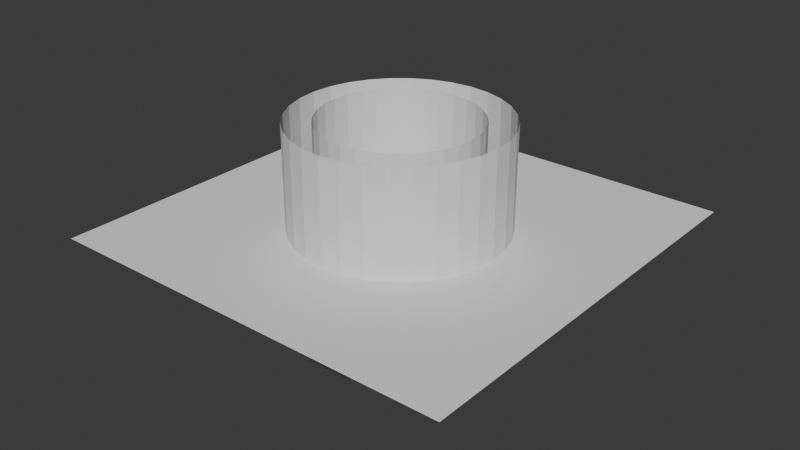 # Source: open_volume.blend  (saved by Blender 4.2.66; exported with 4.5.12 LTS)
import bpy
from mathutils import Matrix  # noqa: F401  (used for matrix-valued properties, if any)

bpy.ops.wm.read_factory_settings(use_empty=True)
scene = bpy.context.scene
scene.name = 'Scene'

# ---- collections
col_collection = bpy.data.collections.new('Collection'); scene.collection.children.link(col_collection)

# ---- world
world_world = bpy.data.worlds.new('World'); scene.world = world_world
world_world.use_nodes = True; world_world.node_tree.nodes.clear()
_N = world_world.node_tree.nodes; _L = world_world.node_tree.links
n0 = _N.new('ShaderNodeOutputWorld'); n0.name = 'World Output'; n0.location = (300, 300)
n1 = _N.new('ShaderNodeBackground'); n1.name = 'Background'; n1.location = (10, 300)
n1.inputs[0].default_value = (0.05088, 0.05088, 0.05088, 1.0)
_L.new(n1.outputs[0], n0.inputs[0])
n0.is_active_output = True
world_world.color = (0.05088, 0.05088, 0.05088)
world_world.sun_shadow_jitter_overblur = 0.0

# ---- meshes
me_cylinder = bpy.data.meshes.new('Cylinder')
me_cylinder.from_pydata([(0.0, 1.0, -1.0), (0.0, 1.0, 1.0), (0.1951, 0.9808, -1.0), (0.1951, 0.9808, 1.0), (0.3827, 0.9239, -1.0), (0.3827, 0.9239, 1.0), (0.5556, 0.8315, -1.0), (0.5556, 0.8315, 1.0), (0.7071, 0.7071, -1.0), (0.7071, 0.7071, 1.0), (0.8315, 0.5556, -1.0), (0.8315, 0.5556, 1.0), (0.9239, 0.3827, -1.0), (0.9239, 0.3827, 1.0), (0.9808, 0.1951, -1.0), (0.9808, 0.1951, 1.0), (1.0, 0.0, -1.0), (1.0, 0.0, 1.0), (0.9808, -0.1951, -1.0), (0.9808, -0.1951, 1.0), (0.9239, -0.3827, -1.0), (0.9239, -0.3827, 1.0), (0.8315, -0.5556, -1.0), (0.8315, -0.5556, 1.0), (0.7071, -0.7071, -1.0), (0.7071, -0.7071, 1.0), (0.5556, -0.8315, -1.0), (0.5556, -0.8315, 1.0), (0.3827, -0.9239, -1.0), (0.3827, -0.9239, 1.0), (0.1951, -0.9808, -1.0), (0.1951, -0.9808, 1.0), (0.0, -1.0, -1.0), (0.0, -1.0, 1.0), (-0.1951, -0.9808, -1.0), (-0.1951, -0.9808, 1.0), (-0.3827, -0.9239, -1.0), (-0.3827, -0.9239, 1.0), (-0.5556, -0.8315, -1.0), (-0.5556, -0.8315, 1.0), (-0.7071, -0.7071, -1.0), (-0.7071, -0.7071, 1.0), (-0.8315, -0.5556, -1.0), (-0.8315, -0.5556, 1.0), (-0.9239, -0.3827, -1.0), (-0.9239, -0.3827, 1.0), (-0.9808, -0.1951, -1.0), (-0.9808, -0.1951, 1.0), (-1.0, 0.0, -1.0), (-1.0, 0.0, 1.0), (-0.9808, 0.1951, -1.0), (-0.9808, 0.1951, 1.0), (-0.9239, 0.3827, -1.0), (-0.9239, 0.3827, 1.0), (-0.8315, 0.5556, -1.0), (-0.8315, 0.5556, 1.0), (-0.7071, 0.7071, -1.0), (-0.7071, 0.7071, 1.0), (-0.5556, 0.8315, -1.0), (-0.5556, 0.8315, 1.0), (-0.3827, 0.9239, -1.0), (-0.3827, 0.9239, 1.0), (-0.1951, 0.9808, -1.0), (-0.1951, 0.9808, 1.0), (-0.4114, 0.6157, 1.0), (-0.2834, 0.6841, 1.0), (-0.1445, 0.7262, 1.0), (-0.7262, -0.1445, 1.0), (-0.6157, -0.4114, 1.0), (-0.6841, -0.2834, 1.0), (0.1445, -0.7262, 1.0), (0.4114, -0.6157, 1.0), (0.2834, -0.6841, 1.0), (0.6157, 0.4114, 1.0), (0.7262, 0.1445, 1.0), (0.6841, 0.2834, 1.0), (-0.7405, 0.0, 1.0), (-0.7262, 0.1445, 1.0), (-0.6157, 0.4114, 1.0), (-0.6841, 0.2834, 1.0), (-0.5236, 0.5236, 1.0), (-0.4114, -0.6157, 1.0), (0.0, 0.7405, 1.0), (0.2834, 0.6841, 1.0), (0.1445, 0.7262, 1.0), (-0.5236, -0.5236, 1.0), (-0.2834, -0.6841, 1.0), (-0.1445, -0.7262, 1.0), (0.0, -0.7405, 1.0), (0.4114, 0.6157, 1.0), (0.6157, -0.4114, 1.0), (0.5236, 0.5236, 1.0), (0.7262, -0.1445, 1.0), (0.7405, 0.0, 1.0), (0.6841, -0.2834, 1.0), (0.5236, -0.5236, 1.0), (0.2834, 0.6841, -1.0), (0.5236, 0.5236, -1.0), (0.4114, 0.6157, -1.0), (0.5236, -0.5236, -1.0), (0.6157, -0.4114, -1.0), (0.6841, -0.2834, -1.0), (-0.5236, -0.5236, -1.0), (-0.4114, -0.6157, -1.0), (-0.2834, -0.6841, -1.0), (-0.6841, 0.2834, -1.0), (-0.5236, 0.5236, -1.0), (-0.6157, 0.4114, -1.0), (-0.1445, 0.7262, -1.0), (0.0, 0.7405, -1.0), (0.1445, 0.7262, -1.0), (0.2834, -0.6841, -1.0), (0.6841, 0.2834, -1.0), (0.6157, 0.4114, -1.0), (0.7405, 0.0, -1.0), (0.7262, -0.1445, -1.0), (0.7262, 0.1445, -1.0), (0.4114, -0.6157, -1.0), (-0.7405, 0.0, -1.0), (-0.7262, -0.1445, -1.0), (-0.7262, 0.1445, -1.0), (-0.6157, -0.4114, -1.0), (-0.6841, -0.2834, -1.0), (-0.2834, 0.6841, -1.0), (-0.4114, 0.6157, -1.0), (0.1445, -0.7262, -1.0), (-0.1445, -0.7262, -1.0), (0.0, -0.7405, -1.0)], [], [(0, 1, 3, 2), (2, 3, 5, 4), (4, 5, 7, 6), (6, 7, 9, 8), (8, 9, 11, 10), (10, 11, 13, 12), (12, 13, 15, 14), (14, 15, 17, 16), (16, 17, 19, 18), (18, 19, 21, 20), (20, 21, 23, 22), (22, 23, 25, 24), (24, 25, 27, 26), (26, 27, 29, 28), (28, 29, 31, 30), (30, 31, 33, 32), (32, 33, 35, 34), (34, 35, 37, 36), (36, 37, 39, 38), (38, 39, 41, 40), (40, 41, 43, 42), (42, 43, 45, 44), (44, 45, 47, 46), (46, 47, 49, 48), (48, 49, 51, 50), (50, 51, 53, 52), (52, 53, 55, 54), (54, 55, 57, 56), (56, 57, 59, 58), (58, 59, 61, 60), (60, 61, 63, 62), (62, 63, 1, 0), (110, 84, 82, 109), (96, 83, 84, 110), (98, 89, 83, 96), (97, 91, 89, 98), (73, 91, 97, 113), (75, 73, 113, 112), (74, 75, 112, 116), (93, 74, 116, 114), (92, 93, 114, 115), (94, 92, 115, 101), (90, 94, 101, 100), (95, 90, 100, 99), (71, 95, 99, 117), (72, 71, 117, 111), (70, 72, 111, 125), (88, 70, 125, 127), (87, 88, 127, 126), (86, 87, 126, 104), (81, 86, 104, 103), (85, 81, 103, 102), (121, 68, 85, 102), (122, 69, 68, 121), (119, 67, 69, 122), (118, 76, 67, 119), (120, 77, 76, 118), (105, 79, 77, 120), (107, 78, 79, 105), (106, 80, 78, 107), (124, 64, 80, 106), (123, 65, 64, 124), (108, 66, 65, 123), (109, 82, 66, 108)])
_uv = me_cylinder.uv_layers.new(name='UVMap')
_uv.uv.foreach_set('vector', [1.0, 0.5, 1.0, 1.0, 0.9688, 1.0, 0.9688, 0.5, 0.9688, 0.5, 0.9688, 1.0, 0.9375, 1.0, 0.9375, 0.5, 0.9375, 0.5, 0.9375, 1.0, 0.9062, 1.0, 0.9062, 0.5, 0.9062, 0.5, 0.9062, 1.0, 0.875, 1.0, 0.875, 0.5, 0.875, 0.5, 0.875, 1.0, 0.8438, 1.0, 0.8438, 0.5, 0.8438, 0.5, 0.8438, 1.0, 0.8125, 1.0, 0.8125, 0.5, 0.8125, 0.5, 0.8125, 1.0, 0.7812, 1.0, 0.7812, 0.5, 0.7812, 0.5, 0.7812, 1.0, 0.75, 1.0, 0.75, 0.5, 0.75, 0.5, 0.75, 1.0, 0.7188, 1.0, 0.7188, 0.5, 0.7188, 0.5, 0.7188, 1.0, 0.6875, 1.0, 0.6875, 0.5, 0.6875, 0.5, 0.6875, 1.0, 0.6562, 1.0, 0.6562, 0.5, 0.6562, 0.5, 0.6562, 1.0, 0.625, 1.0, 0.625, 0.5, 0.625, 0.5, 0.625, 1.0, 0.5938, 1.0, 0.5938, 0.5, 0.5938, 0.5, 0.5938, 1.0, 0.5625, 1.0, 0.5625, 0.5, 0.5625, 0.5, 0.5625, 1.0, 0.5312, 1.0, 0.5312, 0.5, 0.5312, 0.5, 0.5312, 1.0, 0.5, 1.0, 0.5, 0.5, 0.5, 0.5, 0.5, 1.0, 0.4688, 1.0, 0.4688, 0.5, 0.4688, 0.5, 0.4688, 1.0, 0.4375, 1.0, 0.4375, 0.5, 0.4375, 0.5, 0.4375, 1.0, 0.4062, 1.0, 0.4062, 0.5, 0.4062, 0.5, 0.4062, 1.0, 0.375, 1.0, 0.375, 0.5, 0.375, 0.5, 0.375, 1.0, 0.3438, 1.0, 0.3438, 0.5, 0.3438, 0.5, 0.3438, 1.0, 0.3125, 1.0, 0.3125, 0.5, 0.3125, 0.5, 0.3125, 1.0, 0.2812, 1.0, 0.2812, 0.5, 0.2812, 0.5, 0.2812, 1.0, 0.25, 1.0, 0.25, 0.5, 0.25, 0.5, 0.25, 1.0, 0.2188, 1.0, 0.2188, 0.5, 0.2188, 0.5, 0.2188, 1.0, 0.1875, 1.0, 0.1875, 0.5, 0.1875, 0.5, 0.1875, 1.0, 0.1562, 1.0, 0.1562, 0.5, 0.1562, 0.5, 0.1562, 1.0, 0.125, 1.0, 0.125, 0.5, 0.125, 0.5, 0.125, 1.0, 0.09375, 1.0, 0.09375, 0.5, 0.09375, 0.5, 0.09375, 1.0, 0.0625, 1.0, 0.0625, 0.5, 0.0625, 0.5, 0.0625, 1.0, 0.03125, 1.0, 0.03125, 0.5, 0.03125, 0.5, 0.03125, 1.0, 0.0, 1.0, 0.0, 0.5, 0.9687, 0.581, 0.9688, 0.919, 1.0, 0.919, 1.0, 0.581, 0.9375, 0.581, 0.9375, 0.919, 0.9688, 0.919, 0.9687, 0.581, 0.9062, 0.581, 0.9062, 0.919, 0.9375, 0.919, 0.9375, 0.581, 0.875, 0.581, 0.875, 0.919, 0.9062, 0.919, 0.9062, 0.581, 0.8438, 0.919, 0.875, 0.919, 0.875, 0.581, 0.8438, 0.581, 0.8125, 0.919, 0.8438, 0.919, 0.8438, 0.581, 0.8125, 0.581, 0.7812, 0.919, 0.8125, 0.919, 0.8125, 0.581, 0.7812, 0.581, 0.75, 0.919, 0.7812, 0.919, 0.7812, 0.581, 0.75, 0.581, 0.7188, 0.919, 0.75, 0.919, 0.75, 0.581, 0.7188, 0.581, 0.6875, 0.919, 0.7188, 0.919, 0.7188, 0.581, 0.6875, 0.581, 0.6562, 0.919, 0.6875, 0.919, 0.6875, 0.581, 0.6562, 0.581, 0.625, 0.919, 0.6562, 0.919, 0.6562, 0.581, 0.625, 0.581, 0.5938, 0.919, 0.625, 0.919, 0.625, 0.581, 0.5938, 0.581, 0.5625, 0.919, 0.5938, 0.919, 0.5938, 0.581, 0.5625, 0.581, 0.5312, 0.919, 0.5625, 0.919, 0.5625, 0.581, 0.5312, 0.581, 0.5, 0.919, 0.5312, 0.919, 0.5312, 0.581, 0.5, 0.581, 0.4688, 0.919, 0.5, 0.919, 0.5, 0.581, 0.4688, 0.581, 0.4375, 0.919, 0.4688, 0.919, 0.4688, 0.581, 0.4375, 0.581, 0.4062, 0.919, 0.4375, 0.919, 0.4375, 0.581, 0.4062, 0.581, 0.375, 0.919, 0.4062, 0.919, 0.4062, 0.581, 0.375, 0.581, 0.3437, 0.581, 0.3438, 0.919, 0.375, 0.919, 0.375, 0.581, 0.3125, 0.581, 0.3125, 0.919, 0.3438, 0.919, 0.3437, 0.581, 0.2812, 0.581, 0.2812, 0.919, 0.3125, 0.919, 0.3125, 0.581, 0.25, 0.581, 0.25, 0.919, 0.2812, 0.919, 0.2812, 0.581, 0.2188, 0.581, 0.2188, 0.919, 0.25, 0.919, 0.25, 0.581, 0.1875, 0.581, 0.1875, 0.919, 0.2188, 0.919, 0.2188, 0.581, 0.1562, 0.581, 0.1562, 0.919, 0.1875, 0.919, 0.1875, 0.581, 0.125, 0.581, 0.125, 0.919, 0.1562, 0.919, 0.1562, 0.581, 0.09375, 0.581, 0.09375, 0.919, 0.125, 0.919, 0.125, 0.581, 0.0625, 0.581, 0.0625, 0.919, 0.09375, 0.919, 0.09375, 0.581, 0.03125, 0.581, 0.03125, 0.919, 0.0625, 0.919, 0.0625, 0.581, 0.0, 0.581, 0.0, 0.919, 0.03125, 0.919, 0.03125, 0.581])
me_cylinder.update()
me_plane = bpy.data.meshes.new('Plane')
me_plane.from_pydata([(-1.0, -1.0, 0.0), (1.0, -1.0, 0.0), (-1.0, 1.0, 0.0), (1.0, 1.0, 0.0)], [], [(0, 1, 3, 2)])
_uv = me_plane.uv_layers.new(name='UVMap')
_uv.uv.foreach_set('vector', [0.0, 0.0, 1.0, 0.0, 1.0, 1.0, 0.0, 1.0])
me_plane.update()

# ---- objects
ob_cylinder = bpy.data.objects.new('Cylinder', me_cylinder)
ob_plane = bpy.data.objects.new('Plane', me_plane)

# ---- transforms, parenting, visibility, modifiers, constraints
ob_cylinder.location = (0.0, 0.0, 0.0)
ob_plane.location = (0.0, 0.0, 0.0)
ob_plane.scale = (2.0, 2.0, 2.0)

# ---- collection membership
col_collection.objects.link(ob_cylinder)
col_collection.objects.link(ob_plane)

# ---- scene / render settings (as saved in the file)
scene.frame_start = 1; scene.frame_end = 250; scene.frame_set(1)
scene.render.engine = 'BLENDER_EEVEE_NEXT'
bpy.context.view_layer.update()

# ---- added for rendering (the .blend has no active camera and no usable light): camera, sun
cam_auto = bpy.data.cameras.new('AutoCamera')
cam_auto.lens = 50.0
cam_auto.sensor_width = 36.0
cam_auto.clip_end = 1000.0
ob_auto_camera = bpy.data.objects.new('AutoCamera', cam_auto)
scene.collection.objects.link(ob_auto_camera)
ob_auto_camera.location = (5.55135, -6.66162, 4.44108)
ob_auto_camera.rotation_euler = (1.09748, -7.21219e-08, 0.694738)
scene.camera = ob_auto_camera
light_auto_sun = bpy.data.lights.new('AutoSun', 'SUN')
light_auto_sun.energy = 3.0
light_auto_sun.angle = 0.0523599
ob_auto_sun = bpy.data.objects.new('AutoSun', light_auto_sun)
scene.collection.objects.link(ob_auto_sun)
ob_auto_sun.rotation_euler = (0.872665, 0.174533, 0.523599)
bpy.context.view_layer.update()
